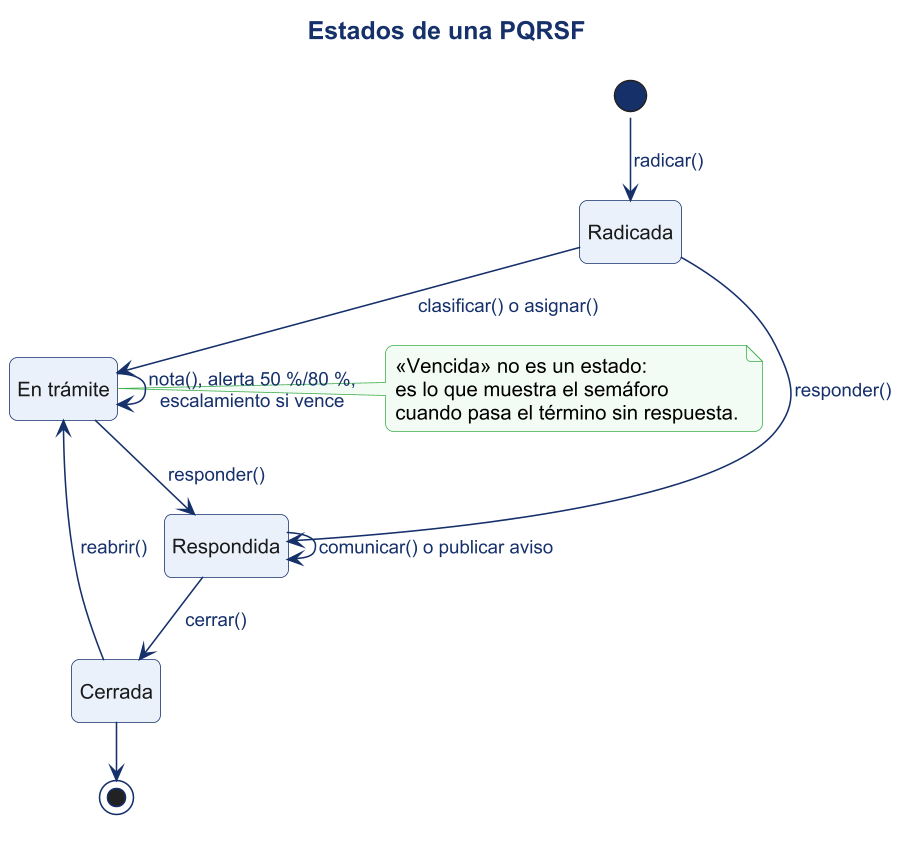

The diagram above was rendered by PlantUML. Its source (embedded in the PNG):
@startuml
!include _estilo.iuml
title Estados de una PQRSF
hide empty description
[*] --> Radicada : radicar()
Radicada --> EnTramite : clasificar() o asignar()
EnTramite --> EnTramite : nota(), alerta 50 %/80 %,\nescalamiento si vence
Radicada --> Respondida : responder()
EnTramite --> Respondida : responder()
Respondida --> Respondida : comunicar() o publicar aviso
Respondida --> Cerrada : cerrar()
Cerrada --> EnTramite : reabrir()
Cerrada --> [*]
state "En trámite" as EnTramite
note right of EnTramite
  «Vencida» no es un estado:
  es lo que muestra el semáforo
  cuando pasa el término sin respuesta.
end note
@enduml